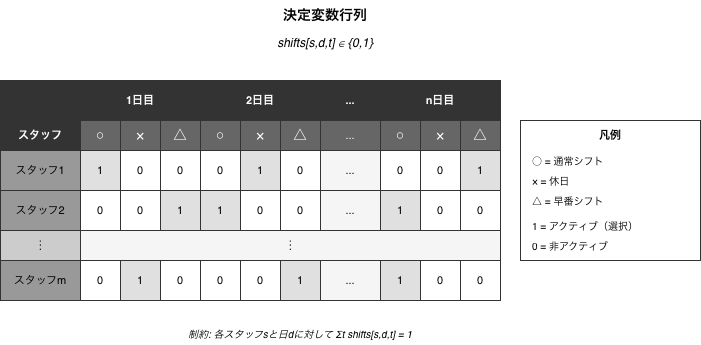

The diagram above was exported from draw.io. Its source (the exported page's mxGraphModel, read from the mxfile embedded in the PNG):
<mxGraphModel dx="1216" dy="814" grid="1" gridSize="10" guides="1" tooltips="1" connect="1" arrows="1" fold="1" page="1" pageScale="1" pageWidth="850" pageHeight="500" math="0" shadow="0">
  <root>
    <mxCell id="0" />
    <mxCell id="1" parent="0" />
    <mxCell id="title" parent="1" style="text;html=1;strokeColor=none;fillColor=none;align=center;verticalAlign=middle;whiteSpace=wrap;rounded=0;fontSize=14;fontStyle=1;" value="決定変数行列" vertex="1">
      <mxGeometry height="30" width="300" x="275" y="20" as="geometry" />
    </mxCell>
    <mxCell id="formula" parent="1" style="text;html=1;strokeColor=none;fillColor=none;align=center;verticalAlign=middle;whiteSpace=wrap;rounded=0;fontSize=12;fontStyle=2;" value="shifts[s,d,t] ∈ {0,1}" vertex="1">
      <mxGeometry height="25" width="200" x="325" y="50" as="geometry" />
    </mxCell>
    <mxCell id="h-empty" parent="1" style="rounded=0;whiteSpace=wrap;html=1;fillColor=#333333;strokeColor=#333333;" value="" vertex="1">
      <mxGeometry height="40" width="80" x="100" y="100" as="geometry" />
    </mxCell>
    <mxCell id="h-d1" parent="1" style="rounded=0;whiteSpace=wrap;html=1;fillColor=#333333;strokeColor=#333333;fontColor=#ffffff;fontSize=11;fontStyle=1;" value="1日目" vertex="1">
      <mxGeometry height="40" width="120" x="180" y="100" as="geometry" />
    </mxCell>
    <mxCell id="h-d2" parent="1" style="rounded=0;whiteSpace=wrap;html=1;fillColor=#333333;strokeColor=#333333;fontColor=#ffffff;fontSize=11;fontStyle=1;" value="2日目" vertex="1">
      <mxGeometry height="40" width="120" x="300" y="100" as="geometry" />
    </mxCell>
    <mxCell id="h-dots" parent="1" style="rounded=0;whiteSpace=wrap;html=1;fillColor=#333333;strokeColor=#333333;fontColor=#ffffff;fontSize=11;fontStyle=1;" value="..." vertex="1">
      <mxGeometry height="40" width="60" x="420" y="100" as="geometry" />
    </mxCell>
    <mxCell id="h-dn" parent="1" style="rounded=0;whiteSpace=wrap;html=1;fillColor=#333333;strokeColor=#333333;fontColor=#ffffff;fontSize=11;fontStyle=1;" value="n日目" vertex="1">
      <mxGeometry height="40" width="120" x="480" y="100" as="geometry" />
    </mxCell>
    <mxCell id="sh1-1" parent="1" style="rounded=0;whiteSpace=wrap;html=1;fillColor=#666666;strokeColor=#333333;fontColor=#ffffff;fontSize=14;" value="○" vertex="1">
      <mxGeometry height="30" width="40" x="180" y="140" as="geometry" />
    </mxCell>
    <mxCell id="sh1-2" parent="1" style="rounded=0;whiteSpace=wrap;html=1;fillColor=#666666;strokeColor=#333333;fontColor=#ffffff;fontSize=14;" value="×" vertex="1">
      <mxGeometry height="30" width="40" x="220" y="140" as="geometry" />
    </mxCell>
    <mxCell id="sh1-3" parent="1" style="rounded=0;whiteSpace=wrap;html=1;fillColor=#666666;strokeColor=#333333;fontColor=#ffffff;fontSize=14;" value="△" vertex="1">
      <mxGeometry height="30" width="40" x="260" y="140" as="geometry" />
    </mxCell>
    <mxCell id="sh2-1" parent="1" style="rounded=0;whiteSpace=wrap;html=1;fillColor=#666666;strokeColor=#333333;fontColor=#ffffff;fontSize=14;" value="○" vertex="1">
      <mxGeometry height="30" width="40" x="300" y="140" as="geometry" />
    </mxCell>
    <mxCell id="sh2-2" parent="1" style="rounded=0;whiteSpace=wrap;html=1;fillColor=#666666;strokeColor=#333333;fontColor=#ffffff;fontSize=14;" value="×" vertex="1">
      <mxGeometry height="30" width="40" x="340" y="140" as="geometry" />
    </mxCell>
    <mxCell id="sh2-3" parent="1" style="rounded=0;whiteSpace=wrap;html=1;fillColor=#666666;strokeColor=#333333;fontColor=#ffffff;fontSize=14;" value="△" vertex="1">
      <mxGeometry height="30" width="40" x="380" y="140" as="geometry" />
    </mxCell>
    <mxCell id="sh-dots" parent="1" style="rounded=0;whiteSpace=wrap;html=1;fillColor=#666666;strokeColor=#333333;fontColor=#ffffff;fontSize=11;" value="..." vertex="1">
      <mxGeometry height="30" width="60" x="420" y="140" as="geometry" />
    </mxCell>
    <mxCell id="shn-1" parent="1" style="rounded=0;whiteSpace=wrap;html=1;fillColor=#666666;strokeColor=#333333;fontColor=#ffffff;fontSize=14;" value="○" vertex="1">
      <mxGeometry height="30" width="40" x="480" y="140" as="geometry" />
    </mxCell>
    <mxCell id="shn-2" parent="1" style="rounded=0;whiteSpace=wrap;html=1;fillColor=#666666;strokeColor=#333333;fontColor=#ffffff;fontSize=14;" value="×" vertex="1">
      <mxGeometry height="30" width="40" x="520" y="140" as="geometry" />
    </mxCell>
    <mxCell id="shn-3" parent="1" style="rounded=0;whiteSpace=wrap;html=1;fillColor=#666666;strokeColor=#333333;fontColor=#ffffff;fontSize=14;" value="△" vertex="1">
      <mxGeometry height="30" width="40" x="560" y="140" as="geometry" />
    </mxCell>
    <mxCell id="staff-h" parent="1" style="rounded=0;whiteSpace=wrap;html=1;fillColor=#333333;strokeColor=#333333;fontColor=#ffffff;fontSize=11;fontStyle=1;" value="スタッフ" vertex="1">
      <mxGeometry height="30" width="80" x="100" y="140" as="geometry" />
    </mxCell>
    <mxCell id="s1" parent="1" style="rounded=0;whiteSpace=wrap;html=1;fillColor=#999999;strokeColor=#333333;fontColor=#000000;fontSize=11;" value="スタッフ1" vertex="1">
      <mxGeometry height="40" width="80" x="100" y="170" as="geometry" />
    </mxCell>
    <mxCell id="s1d1-1" parent="1" style="rounded=0;whiteSpace=wrap;html=1;fillColor=#e0e0e0;strokeColor=#333333;fontSize=11;" value="1" vertex="1">
      <mxGeometry height="40" width="40" x="180" y="170" as="geometry" />
    </mxCell>
    <mxCell id="s1d1-2" parent="1" style="rounded=0;whiteSpace=wrap;html=1;fillColor=#ffffff;strokeColor=#333333;fontSize=11;" value="0" vertex="1">
      <mxGeometry height="40" width="40" x="220" y="170" as="geometry" />
    </mxCell>
    <mxCell id="s1d1-3" parent="1" style="rounded=0;whiteSpace=wrap;html=1;fillColor=#ffffff;strokeColor=#333333;fontSize=11;" value="0" vertex="1">
      <mxGeometry height="40" width="40" x="260" y="170" as="geometry" />
    </mxCell>
    <mxCell id="s1d2-1" parent="1" style="rounded=0;whiteSpace=wrap;html=1;fillColor=#ffffff;strokeColor=#333333;fontSize=11;" value="0" vertex="1">
      <mxGeometry height="40" width="40" x="300" y="170" as="geometry" />
    </mxCell>
    <mxCell id="s1d2-2" parent="1" style="rounded=0;whiteSpace=wrap;html=1;fillColor=#e0e0e0;strokeColor=#333333;fontSize=11;" value="1" vertex="1">
      <mxGeometry height="40" width="40" x="340" y="170" as="geometry" />
    </mxCell>
    <mxCell id="s1d2-3" parent="1" style="rounded=0;whiteSpace=wrap;html=1;fillColor=#ffffff;strokeColor=#333333;fontSize=11;" value="0" vertex="1">
      <mxGeometry height="40" width="40" x="380" y="170" as="geometry" />
    </mxCell>
    <mxCell id="s1-dots" parent="1" style="rounded=0;whiteSpace=wrap;html=1;fillColor=#f5f5f5;strokeColor=#333333;fontSize=11;" value="..." vertex="1">
      <mxGeometry height="40" width="60" x="420" y="170" as="geometry" />
    </mxCell>
    <mxCell id="s1dn-1" parent="1" style="rounded=0;whiteSpace=wrap;html=1;fillColor=#ffffff;strokeColor=#333333;fontSize=11;" value="0" vertex="1">
      <mxGeometry height="40" width="40" x="480" y="170" as="geometry" />
    </mxCell>
    <mxCell id="s1dn-2" parent="1" style="rounded=0;whiteSpace=wrap;html=1;fillColor=#ffffff;strokeColor=#333333;fontSize=11;" value="0" vertex="1">
      <mxGeometry height="40" width="40" x="520" y="170" as="geometry" />
    </mxCell>
    <mxCell id="s1dn-3" parent="1" style="rounded=0;whiteSpace=wrap;html=1;fillColor=#e0e0e0;strokeColor=#333333;fontSize=11;" value="1" vertex="1">
      <mxGeometry height="40" width="40" x="560" y="170" as="geometry" />
    </mxCell>
    <mxCell id="s2" parent="1" style="rounded=0;whiteSpace=wrap;html=1;fillColor=#999999;strokeColor=#333333;fontColor=#000000;fontSize=11;" value="スタッフ2" vertex="1">
      <mxGeometry height="40" width="80" x="100" y="210" as="geometry" />
    </mxCell>
    <mxCell id="s2d1-1" parent="1" style="rounded=0;whiteSpace=wrap;html=1;fillColor=#ffffff;strokeColor=#333333;fontSize=11;" value="0" vertex="1">
      <mxGeometry height="40" width="40" x="180" y="210" as="geometry" />
    </mxCell>
    <mxCell id="s2d1-2" parent="1" style="rounded=0;whiteSpace=wrap;html=1;fillColor=#ffffff;strokeColor=#333333;fontSize=11;" value="0" vertex="1">
      <mxGeometry height="40" width="40" x="220" y="210" as="geometry" />
    </mxCell>
    <mxCell id="s2d1-3" parent="1" style="rounded=0;whiteSpace=wrap;html=1;fillColor=#e0e0e0;strokeColor=#333333;fontSize=11;" value="1" vertex="1">
      <mxGeometry height="40" width="40" x="260" y="210" as="geometry" />
    </mxCell>
    <mxCell id="s2d2-1" parent="1" style="rounded=0;whiteSpace=wrap;html=1;fillColor=#e0e0e0;strokeColor=#333333;fontSize=11;" value="1" vertex="1">
      <mxGeometry height="40" width="40" x="300" y="210" as="geometry" />
    </mxCell>
    <mxCell id="s2d2-2" parent="1" style="rounded=0;whiteSpace=wrap;html=1;fillColor=#ffffff;strokeColor=#333333;fontSize=11;" value="0" vertex="1">
      <mxGeometry height="40" width="40" x="340" y="210" as="geometry" />
    </mxCell>
    <mxCell id="s2d2-3" parent="1" style="rounded=0;whiteSpace=wrap;html=1;fillColor=#ffffff;strokeColor=#333333;fontSize=11;" value="0" vertex="1">
      <mxGeometry height="40" width="40" x="380" y="210" as="geometry" />
    </mxCell>
    <mxCell id="s2-dots" parent="1" style="rounded=0;whiteSpace=wrap;html=1;fillColor=#f5f5f5;strokeColor=#333333;fontSize=11;" value="..." vertex="1">
      <mxGeometry height="40" width="60" x="420" y="210" as="geometry" />
    </mxCell>
    <mxCell id="s2dn-1" parent="1" style="rounded=0;whiteSpace=wrap;html=1;fillColor=#e0e0e0;strokeColor=#333333;fontSize=11;" value="1" vertex="1">
      <mxGeometry height="40" width="40" x="480" y="210" as="geometry" />
    </mxCell>
    <mxCell id="s2dn-2" parent="1" style="rounded=0;whiteSpace=wrap;html=1;fillColor=#ffffff;strokeColor=#333333;fontSize=11;" value="0" vertex="1">
      <mxGeometry height="40" width="40" x="520" y="210" as="geometry" />
    </mxCell>
    <mxCell id="s2dn-3" parent="1" style="rounded=0;whiteSpace=wrap;html=1;fillColor=#ffffff;strokeColor=#333333;fontSize=11;" value="0" vertex="1">
      <mxGeometry height="40" width="40" x="560" y="210" as="geometry" />
    </mxCell>
    <mxCell id="dots-row" parent="1" style="rounded=0;whiteSpace=wrap;html=1;fillColor=#cccccc;strokeColor=#333333;fontSize=14;" value="⋮" vertex="1">
      <mxGeometry height="30" width="80" x="100" y="250" as="geometry" />
    </mxCell>
    <mxCell id="dots-cells" parent="1" style="rounded=0;whiteSpace=wrap;html=1;fillColor=#f5f5f5;strokeColor=#333333;fontSize=14;" value="⋮" vertex="1">
      <mxGeometry height="30" width="420" x="180" y="250" as="geometry" />
    </mxCell>
    <mxCell id="sm" parent="1" style="rounded=0;whiteSpace=wrap;html=1;fillColor=#999999;strokeColor=#333333;fontColor=#000000;fontSize=11;" value="スタッフm" vertex="1">
      <mxGeometry height="40" width="80" x="100" y="280" as="geometry" />
    </mxCell>
    <mxCell id="smd1-1" parent="1" style="rounded=0;whiteSpace=wrap;html=1;fillColor=#ffffff;strokeColor=#333333;fontSize=11;" value="0" vertex="1">
      <mxGeometry height="40" width="40" x="180" y="280" as="geometry" />
    </mxCell>
    <mxCell id="smd1-2" parent="1" style="rounded=0;whiteSpace=wrap;html=1;fillColor=#e0e0e0;strokeColor=#333333;fontSize=11;" value="1" vertex="1">
      <mxGeometry height="40" width="40" x="220" y="280" as="geometry" />
    </mxCell>
    <mxCell id="smd1-3" parent="1" style="rounded=0;whiteSpace=wrap;html=1;fillColor=#ffffff;strokeColor=#333333;fontSize=11;" value="0" vertex="1">
      <mxGeometry height="40" width="40" x="260" y="280" as="geometry" />
    </mxCell>
    <mxCell id="smd2-1" parent="1" style="rounded=0;whiteSpace=wrap;html=1;fillColor=#ffffff;strokeColor=#333333;fontSize=11;" value="0" vertex="1">
      <mxGeometry height="40" width="40" x="300" y="280" as="geometry" />
    </mxCell>
    <mxCell id="smd2-2" parent="1" style="rounded=0;whiteSpace=wrap;html=1;fillColor=#ffffff;strokeColor=#333333;fontSize=11;" value="0" vertex="1">
      <mxGeometry height="40" width="40" x="340" y="280" as="geometry" />
    </mxCell>
    <mxCell id="smd2-3" parent="1" style="rounded=0;whiteSpace=wrap;html=1;fillColor=#e0e0e0;strokeColor=#333333;fontSize=11;" value="1" vertex="1">
      <mxGeometry height="40" width="40" x="380" y="280" as="geometry" />
    </mxCell>
    <mxCell id="sm-dots" parent="1" style="rounded=0;whiteSpace=wrap;html=1;fillColor=#f5f5f5;strokeColor=#333333;fontSize=11;" value="..." vertex="1">
      <mxGeometry height="40" width="60" x="420" y="280" as="geometry" />
    </mxCell>
    <mxCell id="smdn-1" parent="1" style="rounded=0;whiteSpace=wrap;html=1;fillColor=#e0e0e0;strokeColor=#333333;fontSize=11;" value="1" vertex="1">
      <mxGeometry height="40" width="40" x="480" y="280" as="geometry" />
    </mxCell>
    <mxCell id="smdn-2" parent="1" style="rounded=0;whiteSpace=wrap;html=1;fillColor=#ffffff;strokeColor=#333333;fontSize=11;" value="0" vertex="1">
      <mxGeometry height="40" width="40" x="520" y="280" as="geometry" />
    </mxCell>
    <mxCell id="smdn-3" parent="1" style="rounded=0;whiteSpace=wrap;html=1;fillColor=#ffffff;strokeColor=#333333;fontSize=11;" value="0" vertex="1">
      <mxGeometry height="40" width="40" x="560" y="280" as="geometry" />
    </mxCell>
    <mxCell id="legend-box" parent="1" style="rounded=0;whiteSpace=wrap;html=1;fillColor=none;strokeColor=#333333;strokeWidth=1;" value="" vertex="1">
      <mxGeometry height="140" width="180" x="620" y="140" as="geometry" />
    </mxCell>
    <mxCell id="legend-title" parent="1" style="text;html=1;strokeColor=none;fillColor=none;align=center;verticalAlign=middle;whiteSpace=wrap;rounded=0;fontSize=11;fontStyle=1;" value="凡例" vertex="1">
      <mxGeometry height="20" width="180" x="620" y="145" as="geometry" />
    </mxCell>
    <mxCell id="leg1" parent="1" style="text;html=1;strokeColor=none;fillColor=none;align=left;verticalAlign=middle;whiteSpace=wrap;rounded=0;fontSize=10;" value="○ = 通常シフト" vertex="1">
      <mxGeometry height="20" width="160" x="630" y="170" as="geometry" />
    </mxCell>
    <mxCell id="leg2" parent="1" style="text;html=1;strokeColor=none;fillColor=none;align=left;verticalAlign=middle;whiteSpace=wrap;rounded=0;fontSize=10;" value="× = 休日" vertex="1">
      <mxGeometry height="20" width="160" x="630" y="190" as="geometry" />
    </mxCell>
    <mxCell id="leg3" parent="1" style="text;html=1;strokeColor=none;fillColor=none;align=left;verticalAlign=middle;whiteSpace=wrap;rounded=0;fontSize=10;" value="△ = 早番シフト" vertex="1">
      <mxGeometry height="20" width="160" x="630" y="210" as="geometry" />
    </mxCell>
    <mxCell id="leg4" parent="1" style="text;html=1;strokeColor=none;fillColor=none;align=left;verticalAlign=middle;whiteSpace=wrap;rounded=0;fontSize=10;" value="1 = アクティブ（選択）" vertex="1">
      <mxGeometry height="20" width="160" x="630" y="235" as="geometry" />
    </mxCell>
    <mxCell id="leg5" parent="1" style="text;html=1;strokeColor=none;fillColor=none;align=left;verticalAlign=middle;whiteSpace=wrap;rounded=0;fontSize=10;" value="0 = 非アクティブ" vertex="1">
      <mxGeometry height="20" width="160" x="630" y="255" as="geometry" />
    </mxCell>
    <mxCell id="note" parent="1" style="text;html=1;strokeColor=none;fillColor=none;align=center;verticalAlign=middle;whiteSpace=wrap;rounded=0;fontSize=10;fontStyle=2;" value="制約: 各スタッフsと日dに対して Σt shifts[s,d,t] = 1" vertex="1">
      <mxGeometry height="25" width="400" x="200" y="340" as="geometry" />
    </mxCell>
  </root>
</mxGraphModel>